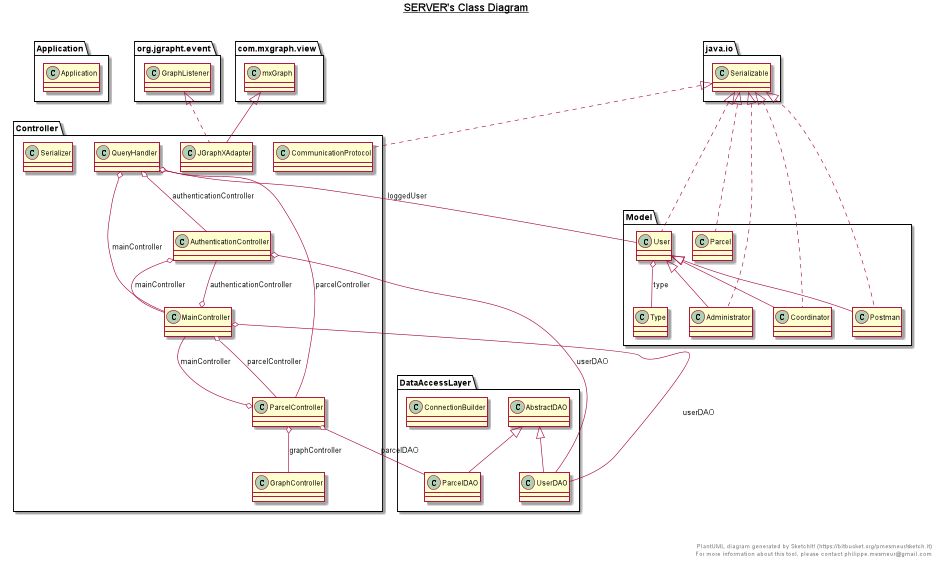

The diagram above was rendered by PlantUML. Its source (embedded in the PNG):
@startuml

title __SERVER's Class Diagram__\n

  namespace Application {
    class Application.Application {
    }
  }
  

  namespace Controller {
    class Controller.AuthenticationController {
    }
  }
  

  namespace Controller {
    class Controller.CommunicationProtocol {
    }
  }
  

  namespace Controller {
    class Controller.GraphController {
    }
  }
  

  namespace Controller {
    class Controller.JGraphXAdapter {
    }
  }
  

  namespace Controller {
    class Controller.MainController {
    }
  }
  

  namespace Controller {
    class Controller.ParcelController {
    }
  }
  

  namespace Controller {
    class Controller.QueryHandler {
    }
  }
  

  namespace Controller {
    class Controller.Serializer {
    }
  }
  

  namespace DataAccessLayer {
    class DataAccessLayer.AbstractDAO {
    }
  }
  

  namespace DataAccessLayer {
    class DataAccessLayer.ConnectionBuilder {
    }
  }
  

  namespace DataAccessLayer {
    class DataAccessLayer.ParcelDAO {
    }
  }
  

  namespace DataAccessLayer {
    class DataAccessLayer.UserDAO {
    }
  }
  

  namespace Model {
    class Model.Administrator {
    }
  }
  

  namespace Model {
    class Model.Coordinator {
    }
  }
  

  namespace Model {
    class Model.Parcel {
    }
  }
  

  namespace Model {
    class Model.Postman {
    }
  }
  

  namespace Model {
    class Model.User {
    }
  }
  

  Controller.AuthenticationController o-- Controller.MainController : mainController
  Controller.AuthenticationController o-- DataAccessLayer.UserDAO : userDAO
  Controller.CommunicationProtocol .up.|> java.io.Serializable
  Controller.JGraphXAdapter .up.|> org.jgrapht.event.GraphListener
  Controller.JGraphXAdapter -up-|> com.mxgraph.view.mxGraph
  Controller.MainController o-- Controller.AuthenticationController : authenticationController
  Controller.MainController o-- Controller.ParcelController : parcelController
  Controller.MainController o-- DataAccessLayer.UserDAO : userDAO
  Controller.ParcelController o-- Controller.GraphController : graphController
  Controller.ParcelController o-- Controller.MainController : mainController
  Controller.ParcelController o-- DataAccessLayer.ParcelDAO : parcelDAO
  Controller.QueryHandler o-- Controller.AuthenticationController : authenticationController
  Controller.QueryHandler o-- Model.User : loggedUser
  Controller.QueryHandler o-- Controller.MainController : mainController
  Controller.QueryHandler o-- Controller.ParcelController : parcelController
  DataAccessLayer.ParcelDAO -up-|> DataAccessLayer.AbstractDAO
  DataAccessLayer.UserDAO -up-|> DataAccessLayer.AbstractDAO
  Model.Administrator .up.|> java.io.Serializable
  Model.Administrator -up-|> Model.User
  Model.Coordinator .up.|> java.io.Serializable
  Model.Coordinator -up-|> Model.User
  Model.Parcel .up.|> java.io.Serializable
  Model.Postman .up.|> java.io.Serializable
  Model.Postman -up-|> Model.User
  Model.User .up.|> java.io.Serializable
  Model.User o-- Model.User.Type : type


right footer


PlantUML diagram generated by SketchIt! (https://bitbucket.org/pmesmeur/sketch.it)
For more information about this tool, please contact philippe.mesmeur@gmail.com
endfooter

@enduml